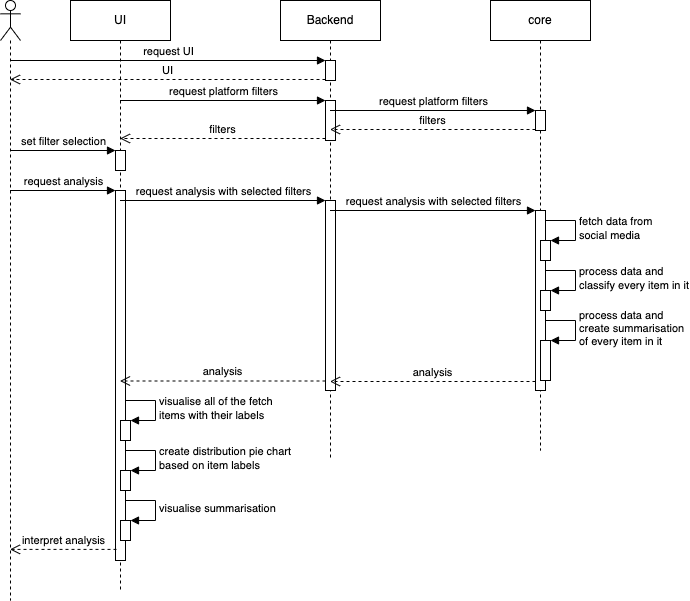

The diagram above was exported from draw.io. Its source (the exported page's mxGraphModel, read from the mxfile embedded in the PNG):
<mxGraphModel dx="1426" dy="771" grid="1" gridSize="10" guides="1" tooltips="1" connect="1" arrows="1" fold="1" page="1" pageScale="1" pageWidth="850" pageHeight="1100" math="0" shadow="0">
  <root>
    <mxCell id="0" />
    <mxCell id="1" parent="0" />
    <mxCell id="Vs-QBUh7gHdAMsRLfSXa-1" value="" style="shape=umlLifeline;participant=umlActor;perimeter=lifelinePerimeter;whiteSpace=wrap;html=1;container=1;collapsible=0;recursiveResize=0;verticalAlign=top;spacingTop=36;outlineConnect=0;" vertex="1" parent="1">
      <mxGeometry x="40" y="80" width="20" height="600" as="geometry" />
    </mxCell>
    <mxCell id="Vs-QBUh7gHdAMsRLfSXa-2" value="UI" style="shape=umlLifeline;perimeter=lifelinePerimeter;whiteSpace=wrap;html=1;container=1;collapsible=0;recursiveResize=0;outlineConnect=0;" vertex="1" parent="1">
      <mxGeometry x="110" y="80" width="100" height="590" as="geometry" />
    </mxCell>
    <mxCell id="Vs-QBUh7gHdAMsRLfSXa-14" value="" style="html=1;points=[];perimeter=orthogonalPerimeter;" vertex="1" parent="Vs-QBUh7gHdAMsRLfSXa-2">
      <mxGeometry x="45" y="150" width="10" height="20" as="geometry" />
    </mxCell>
    <mxCell id="Vs-QBUh7gHdAMsRLfSXa-17" value="" style="html=1;points=[];perimeter=orthogonalPerimeter;" vertex="1" parent="Vs-QBUh7gHdAMsRLfSXa-2">
      <mxGeometry x="45" y="190" width="10" height="370" as="geometry" />
    </mxCell>
    <mxCell id="Vs-QBUh7gHdAMsRLfSXa-36" value="" style="html=1;points=[];perimeter=orthogonalPerimeter;" vertex="1" parent="Vs-QBUh7gHdAMsRLfSXa-2">
      <mxGeometry x="50" y="420" width="10" height="20" as="geometry" />
    </mxCell>
    <mxCell id="Vs-QBUh7gHdAMsRLfSXa-37" value="visualise all of the fetch &lt;br&gt;items with their labels" style="edgeStyle=orthogonalEdgeStyle;html=1;align=left;spacingLeft=2;endArrow=block;rounded=0;entryX=1;entryY=0;" edge="1" target="Vs-QBUh7gHdAMsRLfSXa-36" parent="Vs-QBUh7gHdAMsRLfSXa-2">
      <mxGeometry relative="1" as="geometry">
        <mxPoint x="55" y="400" as="sourcePoint" />
        <Array as="points">
          <mxPoint x="85" y="400" />
        </Array>
      </mxGeometry>
    </mxCell>
    <mxCell id="Vs-QBUh7gHdAMsRLfSXa-40" value="" style="html=1;points=[];perimeter=orthogonalPerimeter;" vertex="1" parent="Vs-QBUh7gHdAMsRLfSXa-2">
      <mxGeometry x="50" y="470" width="10" height="20" as="geometry" />
    </mxCell>
    <mxCell id="Vs-QBUh7gHdAMsRLfSXa-41" value="create distribution pie chart &lt;br&gt;based on item labels" style="edgeStyle=orthogonalEdgeStyle;html=1;align=left;spacingLeft=2;endArrow=block;rounded=0;entryX=1;entryY=0;" edge="1" target="Vs-QBUh7gHdAMsRLfSXa-40" parent="Vs-QBUh7gHdAMsRLfSXa-2">
      <mxGeometry relative="1" as="geometry">
        <mxPoint x="55" y="450" as="sourcePoint" />
        <Array as="points">
          <mxPoint x="85" y="450" />
        </Array>
      </mxGeometry>
    </mxCell>
    <mxCell id="Vs-QBUh7gHdAMsRLfSXa-42" value="" style="html=1;points=[];perimeter=orthogonalPerimeter;" vertex="1" parent="Vs-QBUh7gHdAMsRLfSXa-2">
      <mxGeometry x="50" y="520" width="10" height="20" as="geometry" />
    </mxCell>
    <mxCell id="Vs-QBUh7gHdAMsRLfSXa-43" value="visualise summarisation" style="edgeStyle=orthogonalEdgeStyle;html=1;align=left;spacingLeft=2;endArrow=block;rounded=0;entryX=1;entryY=0;" edge="1" target="Vs-QBUh7gHdAMsRLfSXa-42" parent="Vs-QBUh7gHdAMsRLfSXa-2">
      <mxGeometry relative="1" as="geometry">
        <mxPoint x="55" y="500" as="sourcePoint" />
        <Array as="points">
          <mxPoint x="85" y="500" />
        </Array>
      </mxGeometry>
    </mxCell>
    <mxCell id="Vs-QBUh7gHdAMsRLfSXa-3" value="Backend" style="shape=umlLifeline;perimeter=lifelinePerimeter;whiteSpace=wrap;html=1;container=1;collapsible=0;recursiveResize=0;outlineConnect=0;" vertex="1" parent="1">
      <mxGeometry x="320" y="80" width="100" height="460" as="geometry" />
    </mxCell>
    <mxCell id="Vs-QBUh7gHdAMsRLfSXa-5" value="" style="html=1;points=[];perimeter=orthogonalPerimeter;" vertex="1" parent="Vs-QBUh7gHdAMsRLfSXa-3">
      <mxGeometry x="45" y="60" width="10" height="20" as="geometry" />
    </mxCell>
    <mxCell id="Vs-QBUh7gHdAMsRLfSXa-8" value="" style="html=1;points=[];perimeter=orthogonalPerimeter;" vertex="1" parent="Vs-QBUh7gHdAMsRLfSXa-3">
      <mxGeometry x="45" y="100" width="10" height="40" as="geometry" />
    </mxCell>
    <mxCell id="Vs-QBUh7gHdAMsRLfSXa-20" value="" style="html=1;points=[];perimeter=orthogonalPerimeter;" vertex="1" parent="Vs-QBUh7gHdAMsRLfSXa-3">
      <mxGeometry x="45" y="200" width="10" height="190" as="geometry" />
    </mxCell>
    <mxCell id="Vs-QBUh7gHdAMsRLfSXa-4" value="core" style="shape=umlLifeline;perimeter=lifelinePerimeter;whiteSpace=wrap;html=1;container=1;collapsible=0;recursiveResize=0;outlineConnect=0;" vertex="1" parent="1">
      <mxGeometry x="530" y="80" width="100" height="450" as="geometry" />
    </mxCell>
    <mxCell id="Vs-QBUh7gHdAMsRLfSXa-11" value="" style="html=1;points=[];perimeter=orthogonalPerimeter;" vertex="1" parent="Vs-QBUh7gHdAMsRLfSXa-4">
      <mxGeometry x="45" y="110" width="10" height="20" as="geometry" />
    </mxCell>
    <mxCell id="Vs-QBUh7gHdAMsRLfSXa-23" value="" style="html=1;points=[];perimeter=orthogonalPerimeter;" vertex="1" parent="Vs-QBUh7gHdAMsRLfSXa-4">
      <mxGeometry x="45" y="210" width="10" height="180" as="geometry" />
    </mxCell>
    <mxCell id="Vs-QBUh7gHdAMsRLfSXa-28" value="" style="html=1;points=[];perimeter=orthogonalPerimeter;" vertex="1" parent="Vs-QBUh7gHdAMsRLfSXa-4">
      <mxGeometry x="50" y="240" width="10" height="20" as="geometry" />
    </mxCell>
    <mxCell id="Vs-QBUh7gHdAMsRLfSXa-29" value="fetch data from &lt;br&gt;social media" style="edgeStyle=orthogonalEdgeStyle;html=1;align=left;spacingLeft=2;endArrow=block;rounded=0;entryX=1;entryY=0;" edge="1" target="Vs-QBUh7gHdAMsRLfSXa-28" parent="Vs-QBUh7gHdAMsRLfSXa-4">
      <mxGeometry relative="1" as="geometry">
        <mxPoint x="55" y="220" as="sourcePoint" />
        <Array as="points">
          <mxPoint x="85" y="220" />
        </Array>
      </mxGeometry>
    </mxCell>
    <mxCell id="Vs-QBUh7gHdAMsRLfSXa-30" value="" style="html=1;points=[];perimeter=orthogonalPerimeter;" vertex="1" parent="Vs-QBUh7gHdAMsRLfSXa-4">
      <mxGeometry x="50" y="290" width="10" height="20" as="geometry" />
    </mxCell>
    <mxCell id="Vs-QBUh7gHdAMsRLfSXa-31" value="process data and&lt;br&gt;classify every item in it" style="edgeStyle=orthogonalEdgeStyle;html=1;align=left;spacingLeft=2;endArrow=block;rounded=0;entryX=1;entryY=0;" edge="1" target="Vs-QBUh7gHdAMsRLfSXa-30" parent="Vs-QBUh7gHdAMsRLfSXa-4">
      <mxGeometry relative="1" as="geometry">
        <mxPoint x="55" y="270" as="sourcePoint" />
        <Array as="points">
          <mxPoint x="85" y="270" />
        </Array>
      </mxGeometry>
    </mxCell>
    <mxCell id="Vs-QBUh7gHdAMsRLfSXa-32" value="" style="html=1;points=[];perimeter=orthogonalPerimeter;" vertex="1" parent="Vs-QBUh7gHdAMsRLfSXa-4">
      <mxGeometry x="50" y="340" width="10" height="40" as="geometry" />
    </mxCell>
    <mxCell id="Vs-QBUh7gHdAMsRLfSXa-33" value="process data and&lt;br&gt;create summarisation &lt;br&gt;of every item in it" style="edgeStyle=orthogonalEdgeStyle;html=1;align=left;spacingLeft=2;endArrow=block;rounded=0;entryX=1;entryY=0;" edge="1" target="Vs-QBUh7gHdAMsRLfSXa-32" parent="Vs-QBUh7gHdAMsRLfSXa-4">
      <mxGeometry relative="1" as="geometry">
        <mxPoint x="55" y="320" as="sourcePoint" />
        <Array as="points">
          <mxPoint x="85" y="320" />
        </Array>
      </mxGeometry>
    </mxCell>
    <mxCell id="Vs-QBUh7gHdAMsRLfSXa-6" value="request UI" style="html=1;verticalAlign=bottom;endArrow=block;entryX=0;entryY=0;rounded=0;" edge="1" target="Vs-QBUh7gHdAMsRLfSXa-5" parent="1" source="Vs-QBUh7gHdAMsRLfSXa-1">
      <mxGeometry relative="1" as="geometry">
        <mxPoint x="230" y="140" as="sourcePoint" />
      </mxGeometry>
    </mxCell>
    <mxCell id="Vs-QBUh7gHdAMsRLfSXa-7" value="UI" style="html=1;verticalAlign=bottom;endArrow=open;dashed=1;endSize=8;exitX=0;exitY=0.95;rounded=0;" edge="1" source="Vs-QBUh7gHdAMsRLfSXa-5" parent="1" target="Vs-QBUh7gHdAMsRLfSXa-1">
      <mxGeometry relative="1" as="geometry">
        <mxPoint x="230" y="216" as="targetPoint" />
      </mxGeometry>
    </mxCell>
    <mxCell id="Vs-QBUh7gHdAMsRLfSXa-12" value="request platform&amp;nbsp;filters" style="html=1;verticalAlign=bottom;endArrow=block;entryX=0;entryY=0;rounded=0;" edge="1" target="Vs-QBUh7gHdAMsRLfSXa-11" parent="1" source="Vs-QBUh7gHdAMsRLfSXa-3">
      <mxGeometry relative="1" as="geometry">
        <mxPoint x="385" y="190" as="sourcePoint" />
      </mxGeometry>
    </mxCell>
    <mxCell id="Vs-QBUh7gHdAMsRLfSXa-13" value="filters" style="html=1;verticalAlign=bottom;endArrow=open;dashed=1;endSize=8;exitX=0;exitY=0.95;rounded=0;" edge="1" source="Vs-QBUh7gHdAMsRLfSXa-11" parent="1" target="Vs-QBUh7gHdAMsRLfSXa-3">
      <mxGeometry relative="1" as="geometry">
        <mxPoint x="385" y="266" as="targetPoint" />
      </mxGeometry>
    </mxCell>
    <mxCell id="Vs-QBUh7gHdAMsRLfSXa-10" value="filters" style="html=1;verticalAlign=bottom;endArrow=open;dashed=1;endSize=8;exitX=0;exitY=0.95;rounded=0;" edge="1" source="Vs-QBUh7gHdAMsRLfSXa-8" parent="1" target="Vs-QBUh7gHdAMsRLfSXa-2">
      <mxGeometry relative="1" as="geometry">
        <mxPoint x="235" y="256" as="targetPoint" />
      </mxGeometry>
    </mxCell>
    <mxCell id="Vs-QBUh7gHdAMsRLfSXa-9" value="request platform&amp;nbsp;filters" style="html=1;verticalAlign=bottom;endArrow=block;entryX=0;entryY=0;rounded=0;" edge="1" target="Vs-QBUh7gHdAMsRLfSXa-8" parent="1" source="Vs-QBUh7gHdAMsRLfSXa-2">
      <mxGeometry relative="1" as="geometry">
        <mxPoint x="235" y="180" as="sourcePoint" />
      </mxGeometry>
    </mxCell>
    <mxCell id="Vs-QBUh7gHdAMsRLfSXa-15" value="set filter selection" style="html=1;verticalAlign=bottom;endArrow=block;entryX=0;entryY=0;rounded=0;" edge="1" target="Vs-QBUh7gHdAMsRLfSXa-14" parent="1" source="Vs-QBUh7gHdAMsRLfSXa-1">
      <mxGeometry relative="1" as="geometry">
        <mxPoint x="85" y="230" as="sourcePoint" />
      </mxGeometry>
    </mxCell>
    <mxCell id="Vs-QBUh7gHdAMsRLfSXa-18" value="request analysis" style="html=1;verticalAlign=bottom;endArrow=block;entryX=0;entryY=0;rounded=0;" edge="1" target="Vs-QBUh7gHdAMsRLfSXa-17" parent="1" source="Vs-QBUh7gHdAMsRLfSXa-1">
      <mxGeometry relative="1" as="geometry">
        <mxPoint x="85" y="270" as="sourcePoint" />
      </mxGeometry>
    </mxCell>
    <mxCell id="Vs-QBUh7gHdAMsRLfSXa-19" value="interpret analysis" style="html=1;verticalAlign=bottom;endArrow=open;dashed=1;endSize=8;exitX=0.1;exitY=0.97;rounded=0;exitDx=0;exitDy=0;exitPerimeter=0;" edge="1" source="Vs-QBUh7gHdAMsRLfSXa-17" parent="1" target="Vs-QBUh7gHdAMsRLfSXa-1">
      <mxGeometry relative="1" as="geometry">
        <mxPoint x="85" y="346" as="targetPoint" />
      </mxGeometry>
    </mxCell>
    <mxCell id="Vs-QBUh7gHdAMsRLfSXa-21" value="request analysis with selected filters" style="html=1;verticalAlign=bottom;endArrow=block;entryX=0;entryY=0;rounded=0;" edge="1" target="Vs-QBUh7gHdAMsRLfSXa-20" parent="1" source="Vs-QBUh7gHdAMsRLfSXa-2">
      <mxGeometry relative="1" as="geometry">
        <mxPoint x="235" y="280" as="sourcePoint" />
      </mxGeometry>
    </mxCell>
    <mxCell id="Vs-QBUh7gHdAMsRLfSXa-24" value="request analysis with selected filters" style="html=1;verticalAlign=bottom;endArrow=block;entryX=0;entryY=0;rounded=0;" edge="1" target="Vs-QBUh7gHdAMsRLfSXa-23" parent="1" source="Vs-QBUh7gHdAMsRLfSXa-3">
      <mxGeometry relative="1" as="geometry">
        <mxPoint x="425" y="290" as="sourcePoint" />
      </mxGeometry>
    </mxCell>
    <mxCell id="Vs-QBUh7gHdAMsRLfSXa-25" value="analysis" style="html=1;verticalAlign=bottom;endArrow=open;dashed=1;endSize=8;exitX=0;exitY=0.95;rounded=0;" edge="1" source="Vs-QBUh7gHdAMsRLfSXa-23" parent="1" target="Vs-QBUh7gHdAMsRLfSXa-3">
      <mxGeometry relative="1" as="geometry">
        <mxPoint x="505" y="366" as="targetPoint" />
      </mxGeometry>
    </mxCell>
    <mxCell id="Vs-QBUh7gHdAMsRLfSXa-22" value="analysis" style="html=1;verticalAlign=bottom;endArrow=open;dashed=1;endSize=8;exitX=0;exitY=0.95;rounded=0;" edge="1" source="Vs-QBUh7gHdAMsRLfSXa-20" parent="1" target="Vs-QBUh7gHdAMsRLfSXa-2">
      <mxGeometry relative="1" as="geometry">
        <mxPoint x="295" y="356" as="targetPoint" />
      </mxGeometry>
    </mxCell>
  </root>
</mxGraphModel>